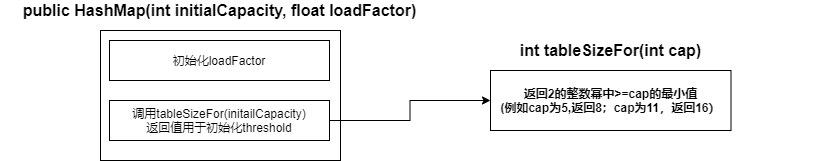

The diagram above was exported from draw.io. Its source (the exported page's mxGraphModel, read from the mxfile embedded in the PNG):
<mxGraphModel dx="1024" dy="592" grid="1" gridSize="10" guides="1" tooltips="1" connect="1" arrows="1" fold="1" page="1" pageScale="1" pageWidth="827" pageHeight="1169" math="0" shadow="0">
  <root>
    <mxCell id="0" />
    <mxCell id="1" parent="0" />
    <mxCell id="8hVhhUCyt-aD6wln_OXZ-4" value="" style="rounded=0;whiteSpace=wrap;html=1;" parent="1" vertex="1">
      <mxGeometry x="150" y="130" width="240" height="130" as="geometry" />
    </mxCell>
    <mxCell id="8hVhhUCyt-aD6wln_OXZ-5" value="&lt;b&gt;&lt;font style=&quot;font-size: 16px&quot;&gt;public HashMap(int initialCapacity, float loadFactor)&lt;/font&gt;&lt;/b&gt;" style="text;html=1;strokeColor=none;fillColor=none;align=center;verticalAlign=middle;whiteSpace=wrap;rounded=0;" parent="1" vertex="1">
      <mxGeometry x="50.5" y="100" width="437" height="20" as="geometry" />
    </mxCell>
    <mxCell id="8hVhhUCyt-aD6wln_OXZ-6" value="初始化loadFactor" style="rounded=0;whiteSpace=wrap;html=1;" parent="1" vertex="1">
      <mxGeometry x="159" y="140" width="220" height="40" as="geometry" />
    </mxCell>
    <mxCell id="MAQjD_U0pDWKva-oRf7K-5" style="edgeStyle=orthogonalEdgeStyle;rounded=0;orthogonalLoop=1;jettySize=auto;html=1;exitX=1;exitY=0.5;exitDx=0;exitDy=0;entryX=0;entryY=0.5;entryDx=0;entryDy=0;" edge="1" parent="1" source="8hVhhUCyt-aD6wln_OXZ-7" target="MAQjD_U0pDWKva-oRf7K-1">
      <mxGeometry relative="1" as="geometry" />
    </mxCell>
    <mxCell id="8hVhhUCyt-aD6wln_OXZ-7" value="调用tableSizeFor(initailCapacity)&lt;br&gt;返回值用于初始化threshold" style="rounded=0;whiteSpace=wrap;html=1;" parent="1" vertex="1">
      <mxGeometry x="159" y="200" width="220" height="40" as="geometry" />
    </mxCell>
    <mxCell id="MAQjD_U0pDWKva-oRf7K-1" value="&lt;b&gt;返回2的整数幂中&amp;gt;=cap的最小值&lt;br&gt;(例如cap为5,返回8；cap为11，返回16）&lt;/b&gt;" style="rounded=0;whiteSpace=wrap;html=1;" vertex="1" parent="1">
      <mxGeometry x="540" y="170" width="240.5" height="60" as="geometry" />
    </mxCell>
    <mxCell id="MAQjD_U0pDWKva-oRf7K-2" value="&lt;b&gt;&lt;font style=&quot;font-size: 16px&quot;&gt;int tableSizeFor(int cap)&lt;/font&gt;&lt;/b&gt;" style="text;html=1;strokeColor=none;fillColor=none;align=center;verticalAlign=middle;whiteSpace=wrap;rounded=0;" vertex="1" parent="1">
      <mxGeometry x="441.75" y="140" width="437" height="20" as="geometry" />
    </mxCell>
  </root>
</mxGraphModel>